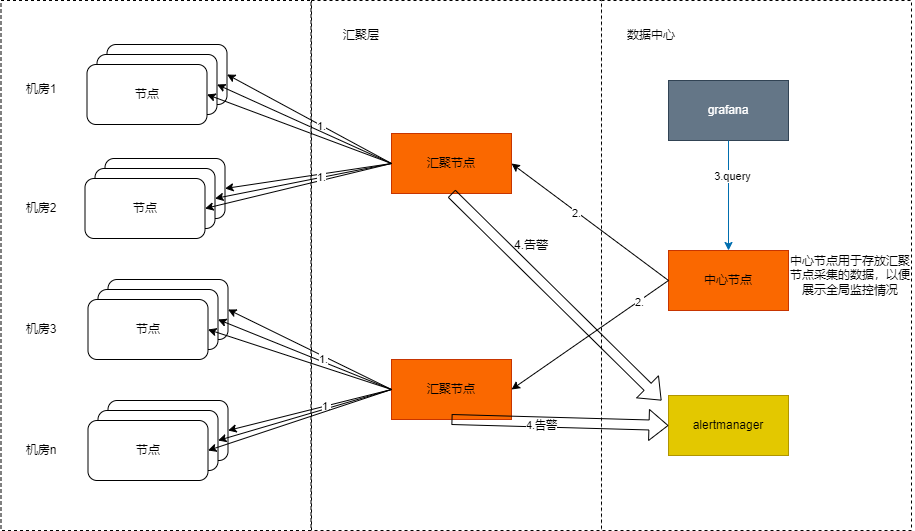

The diagram above was exported from draw.io. Its source (the exported page's mxGraphModel, read from the mxfile embedded in the PNG):
<mxGraphModel dx="1216" dy="792" grid="1" gridSize="10" guides="1" tooltips="1" connect="1" arrows="1" fold="1" page="1" pageScale="1" pageWidth="827" pageHeight="1169" math="0" shadow="0">
  <root>
    <mxCell id="0" />
    <mxCell id="1" parent="0" />
    <mxCell id="89" value="" style="rounded=0;whiteSpace=wrap;html=1;dashed=1;" parent="1" vertex="1">
      <mxGeometry x="39.5" y="190" width="310" height="530" as="geometry" />
    </mxCell>
    <mxCell id="90" value="" style="rounded=0;whiteSpace=wrap;html=1;dashed=1;" parent="1" vertex="1">
      <mxGeometry x="350" y="190" width="290" height="530" as="geometry" />
    </mxCell>
    <mxCell id="91" value="" style="rounded=0;whiteSpace=wrap;html=1;dashed=1;" parent="1" vertex="1">
      <mxGeometry x="640" y="190" width="310" height="530" as="geometry" />
    </mxCell>
    <mxCell id="93" value="" style="rounded=1;whiteSpace=wrap;html=1;" parent="1" vertex="1">
      <mxGeometry x="145.5" y="234" width="120" height="60" as="geometry" />
    </mxCell>
    <mxCell id="95" value="" style="rounded=1;whiteSpace=wrap;html=1;" parent="1" vertex="1">
      <mxGeometry x="135.5" y="244" width="120" height="60" as="geometry" />
    </mxCell>
    <mxCell id="96" value="节点" style="rounded=1;whiteSpace=wrap;html=1;" parent="1" vertex="1">
      <mxGeometry x="125.5" y="254" width="120" height="60" as="geometry" />
    </mxCell>
    <mxCell id="97" value="" style="rounded=1;whiteSpace=wrap;html=1;" parent="1" vertex="1">
      <mxGeometry x="143.5" y="348" width="120" height="60" as="geometry" />
    </mxCell>
    <mxCell id="98" value="" style="rounded=1;whiteSpace=wrap;html=1;" parent="1" vertex="1">
      <mxGeometry x="133.5" y="358" width="120" height="60" as="geometry" />
    </mxCell>
    <mxCell id="99" value="节点" style="rounded=1;whiteSpace=wrap;html=1;" parent="1" vertex="1">
      <mxGeometry x="123.5" y="368" width="120" height="60" as="geometry" />
    </mxCell>
    <mxCell id="100" value="" style="rounded=1;whiteSpace=wrap;html=1;" parent="1" vertex="1">
      <mxGeometry x="146.5" y="469" width="120" height="60" as="geometry" />
    </mxCell>
    <mxCell id="101" value="" style="rounded=1;whiteSpace=wrap;html=1;" parent="1" vertex="1">
      <mxGeometry x="136.5" y="479" width="120" height="60" as="geometry" />
    </mxCell>
    <mxCell id="102" value="节点" style="rounded=1;whiteSpace=wrap;html=1;" parent="1" vertex="1">
      <mxGeometry x="126.5" y="489" width="120" height="60" as="geometry" />
    </mxCell>
    <mxCell id="104" value="" style="rounded=1;whiteSpace=wrap;html=1;" parent="1" vertex="1">
      <mxGeometry x="146.5" y="590" width="120" height="60" as="geometry" />
    </mxCell>
    <mxCell id="105" value="" style="rounded=1;whiteSpace=wrap;html=1;" parent="1" vertex="1">
      <mxGeometry x="136.5" y="600" width="120" height="60" as="geometry" />
    </mxCell>
    <mxCell id="106" value="节点" style="rounded=1;whiteSpace=wrap;html=1;" parent="1" vertex="1">
      <mxGeometry x="126.5" y="610" width="120" height="60" as="geometry" />
    </mxCell>
    <mxCell id="107" value="机房1" style="text;html=1;strokeColor=none;fillColor=none;align=center;verticalAlign=middle;whiteSpace=wrap;rounded=0;" parent="1" vertex="1">
      <mxGeometry x="50" y="264" width="60" height="30" as="geometry" />
    </mxCell>
    <mxCell id="108" value="机房2" style="text;html=1;strokeColor=none;fillColor=none;align=center;verticalAlign=middle;whiteSpace=wrap;rounded=0;" parent="1" vertex="1">
      <mxGeometry x="50" y="383" width="60" height="30" as="geometry" />
    </mxCell>
    <mxCell id="109" value="机房3" style="text;html=1;strokeColor=none;fillColor=none;align=center;verticalAlign=middle;whiteSpace=wrap;rounded=0;" parent="1" vertex="1">
      <mxGeometry x="50" y="504" width="60" height="30" as="geometry" />
    </mxCell>
    <mxCell id="110" value="机房n" style="text;html=1;strokeColor=none;fillColor=none;align=center;verticalAlign=middle;whiteSpace=wrap;rounded=0;" parent="1" vertex="1">
      <mxGeometry x="50" y="625" width="60" height="30" as="geometry" />
    </mxCell>
    <mxCell id="111" value="汇聚节点" style="rounded=0;whiteSpace=wrap;html=1;fillColor=#fa6800;fontColor=#000000;strokeColor=#C73500;" parent="1" vertex="1">
      <mxGeometry x="430" y="323" width="120" height="60" as="geometry" />
    </mxCell>
    <mxCell id="112" value="汇聚节点" style="rounded=0;whiteSpace=wrap;html=1;fillColor=#fa6800;fontColor=#000000;strokeColor=#C73500;" parent="1" vertex="1">
      <mxGeometry x="430" y="549" width="120" height="60" as="geometry" />
    </mxCell>
    <mxCell id="113" value="中心节点" style="rounded=0;whiteSpace=wrap;html=1;fillColor=#fa6800;fontColor=#000000;strokeColor=#C73500;" parent="1" vertex="1">
      <mxGeometry x="707" y="440" width="120" height="60" as="geometry" />
    </mxCell>
    <mxCell id="114" value="grafana" style="rounded=0;whiteSpace=wrap;html=1;fillColor=#647687;fontColor=#ffffff;strokeColor=#314354;" parent="1" vertex="1">
      <mxGeometry x="707" y="270" width="120" height="60" as="geometry" />
    </mxCell>
    <mxCell id="115" value="alertmanager" style="rounded=0;whiteSpace=wrap;html=1;fillColor=#e3c800;fontColor=#000000;strokeColor=#B09500;" parent="1" vertex="1">
      <mxGeometry x="707" y="585" width="120" height="60" as="geometry" />
    </mxCell>
    <mxCell id="116" value="" style="endArrow=classic;html=1;exitX=0;exitY=0.5;exitDx=0;exitDy=0;entryX=1;entryY=0.5;entryDx=0;entryDy=0;" parent="1" source="111" target="93" edge="1">
      <mxGeometry width="50" height="50" relative="1" as="geometry">
        <mxPoint x="380" y="220" as="sourcePoint" />
        <mxPoint x="430" y="170" as="targetPoint" />
      </mxGeometry>
    </mxCell>
    <mxCell id="142" value="1." style="edgeLabel;html=1;align=center;verticalAlign=middle;resizable=0;points=[];" parent="116" vertex="1" connectable="0">
      <mxGeometry x="-0.144" y="1" relative="1" as="geometry">
        <mxPoint as="offset" />
      </mxGeometry>
    </mxCell>
    <mxCell id="117" value="" style="endArrow=classic;html=1;exitX=0;exitY=0.5;exitDx=0;exitDy=0;entryX=1;entryY=0.5;entryDx=0;entryDy=0;" parent="1" source="111" target="95" edge="1">
      <mxGeometry width="50" height="50" relative="1" as="geometry">
        <mxPoint x="430" y="350" as="sourcePoint" />
        <mxPoint x="480" y="300" as="targetPoint" />
      </mxGeometry>
    </mxCell>
    <mxCell id="118" value="" style="endArrow=classic;html=1;exitX=0;exitY=0.5;exitDx=0;exitDy=0;entryX=1;entryY=0.5;entryDx=0;entryDy=0;" parent="1" source="111" target="96" edge="1">
      <mxGeometry width="50" height="50" relative="1" as="geometry">
        <mxPoint x="420" y="320" as="sourcePoint" />
        <mxPoint x="470" y="270" as="targetPoint" />
      </mxGeometry>
    </mxCell>
    <mxCell id="119" value="" style="endArrow=classic;html=1;entryX=1;entryY=0.5;entryDx=0;entryDy=0;exitX=0;exitY=0.5;exitDx=0;exitDy=0;" parent="1" source="111" target="97" edge="1">
      <mxGeometry width="50" height="50" relative="1" as="geometry">
        <mxPoint x="430" y="350" as="sourcePoint" />
        <mxPoint x="490" y="300" as="targetPoint" />
      </mxGeometry>
    </mxCell>
    <mxCell id="120" value="" style="endArrow=classic;html=1;entryX=1;entryY=0.5;entryDx=0;entryDy=0;exitX=0;exitY=0.5;exitDx=0;exitDy=0;" parent="1" source="111" target="98" edge="1">
      <mxGeometry width="50" height="50" relative="1" as="geometry">
        <mxPoint x="410" y="470" as="sourcePoint" />
        <mxPoint x="460" y="420" as="targetPoint" />
      </mxGeometry>
    </mxCell>
    <mxCell id="121" value="" style="endArrow=classic;html=1;entryX=1;entryY=0.5;entryDx=0;entryDy=0;exitX=0;exitY=0.5;exitDx=0;exitDy=0;" parent="1" source="111" target="99" edge="1">
      <mxGeometry width="50" height="50" relative="1" as="geometry">
        <mxPoint x="400" y="470" as="sourcePoint" />
        <mxPoint x="450" y="420" as="targetPoint" />
      </mxGeometry>
    </mxCell>
    <mxCell id="143" value="1." style="edgeLabel;html=1;align=center;verticalAlign=middle;resizable=0;points=[];" parent="121" vertex="1" connectable="0">
      <mxGeometry x="-0.2463" y="-3" relative="1" as="geometry">
        <mxPoint as="offset" />
      </mxGeometry>
    </mxCell>
    <mxCell id="122" value="" style="endArrow=classic;html=1;exitX=0;exitY=0.5;exitDx=0;exitDy=0;entryX=1;entryY=0.5;entryDx=0;entryDy=0;" parent="1" source="112" target="100" edge="1">
      <mxGeometry width="50" height="50" relative="1" as="geometry">
        <mxPoint x="430" y="580" as="sourcePoint" />
        <mxPoint x="480" y="530" as="targetPoint" />
      </mxGeometry>
    </mxCell>
    <mxCell id="123" value="" style="endArrow=classic;html=1;exitX=0;exitY=0.5;exitDx=0;exitDy=0;entryX=1;entryY=0.5;entryDx=0;entryDy=0;" parent="1" source="112" target="101" edge="1">
      <mxGeometry width="50" height="50" relative="1" as="geometry">
        <mxPoint x="480" y="530" as="sourcePoint" />
        <mxPoint x="530" y="480" as="targetPoint" />
      </mxGeometry>
    </mxCell>
    <mxCell id="144" value="1." style="edgeLabel;html=1;align=center;verticalAlign=middle;resizable=0;points=[];" parent="123" vertex="1" connectable="0">
      <mxGeometry x="-0.2019" y="-3" relative="1" as="geometry">
        <mxPoint as="offset" />
      </mxGeometry>
    </mxCell>
    <mxCell id="124" value="" style="endArrow=classic;html=1;exitX=0;exitY=0.5;exitDx=0;exitDy=0;entryX=1;entryY=0.5;entryDx=0;entryDy=0;" parent="1" source="112" target="102" edge="1">
      <mxGeometry width="50" height="50" relative="1" as="geometry">
        <mxPoint x="490" y="210" as="sourcePoint" />
        <mxPoint x="540" y="160" as="targetPoint" />
      </mxGeometry>
    </mxCell>
    <mxCell id="125" value="" style="endArrow=classic;html=1;exitX=0;exitY=0.5;exitDx=0;exitDy=0;entryX=1;entryY=0.5;entryDx=0;entryDy=0;" parent="1" source="112" target="104" edge="1">
      <mxGeometry width="50" height="50" relative="1" as="geometry">
        <mxPoint x="400" y="800" as="sourcePoint" />
        <mxPoint x="450" y="750" as="targetPoint" />
      </mxGeometry>
    </mxCell>
    <mxCell id="126" value="" style="endArrow=classic;html=1;exitX=0;exitY=0.5;exitDx=0;exitDy=0;entryX=1;entryY=0.5;entryDx=0;entryDy=0;" parent="1" source="112" target="105" edge="1">
      <mxGeometry width="50" height="50" relative="1" as="geometry">
        <mxPoint x="440" y="790" as="sourcePoint" />
        <mxPoint x="490" y="740" as="targetPoint" />
      </mxGeometry>
    </mxCell>
    <mxCell id="145" value="1." style="edgeLabel;html=1;align=center;verticalAlign=middle;resizable=0;points=[];" parent="126" vertex="1" connectable="0">
      <mxGeometry x="-0.2604" y="-3" relative="1" as="geometry">
        <mxPoint as="offset" />
      </mxGeometry>
    </mxCell>
    <mxCell id="127" value="" style="endArrow=classic;html=1;exitX=0;exitY=0.5;exitDx=0;exitDy=0;entryX=1;entryY=0.5;entryDx=0;entryDy=0;" parent="1" source="112" target="106" edge="1">
      <mxGeometry width="50" height="50" relative="1" as="geometry">
        <mxPoint x="420" y="700" as="sourcePoint" />
        <mxPoint x="470" y="650" as="targetPoint" />
      </mxGeometry>
    </mxCell>
    <mxCell id="130" value="" style="endArrow=classic;html=1;exitX=0.5;exitY=1;exitDx=0;exitDy=0;fillColor=#1ba1e2;strokeColor=#006EAF;" parent="1" source="114" target="113" edge="1">
      <mxGeometry width="50" height="50" relative="1" as="geometry">
        <mxPoint x="717" y="310" as="sourcePoint" />
        <mxPoint x="560" y="363" as="targetPoint" />
      </mxGeometry>
    </mxCell>
    <mxCell id="131" value="3.query" style="edgeLabel;html=1;align=center;verticalAlign=middle;resizable=0;points=[];" parent="130" vertex="1" connectable="0">
      <mxGeometry x="-0.3636" y="3" relative="1" as="geometry">
        <mxPoint as="offset" />
      </mxGeometry>
    </mxCell>
    <mxCell id="134" value="4.告警" style="text;html=1;strokeColor=none;fillColor=none;align=center;verticalAlign=middle;whiteSpace=wrap;rounded=0;" parent="1" vertex="1">
      <mxGeometry x="540" y="420" width="60" height="30" as="geometry" />
    </mxCell>
    <mxCell id="135" value="中心节点用于存放汇聚节点采集的数据，以便展示全局监控情况" style="text;html=1;strokeColor=none;fillColor=none;align=center;verticalAlign=middle;whiteSpace=wrap;rounded=0;" parent="1" vertex="1">
      <mxGeometry x="825" y="450" width="128" height="30" as="geometry" />
    </mxCell>
    <mxCell id="136" value="" style="shape=flexArrow;endArrow=classic;html=1;exitX=0.5;exitY=1;exitDx=0;exitDy=0;" parent="1" source="111" edge="1">
      <mxGeometry width="50" height="50" relative="1" as="geometry">
        <mxPoint x="650" y="40" as="sourcePoint" />
        <mxPoint x="700" y="590" as="targetPoint" />
      </mxGeometry>
    </mxCell>
    <mxCell id="137" value="" style="shape=flexArrow;endArrow=classic;html=1;exitX=0.5;exitY=1;exitDx=0;exitDy=0;entryX=0;entryY=0.5;entryDx=0;entryDy=0;" parent="1" source="112" target="115" edge="1">
      <mxGeometry width="50" height="50" relative="1" as="geometry">
        <mxPoint x="600" y="680" as="sourcePoint" />
        <mxPoint x="650" y="630" as="targetPoint" />
      </mxGeometry>
    </mxCell>
    <mxCell id="138" value="4.告警" style="edgeLabel;html=1;align=center;verticalAlign=middle;resizable=0;points=[];" parent="137" vertex="1" connectable="0">
      <mxGeometry x="-0.1699" y="-3" relative="1" as="geometry">
        <mxPoint as="offset" />
      </mxGeometry>
    </mxCell>
    <mxCell id="139" value="" style="endArrow=classic;html=1;entryX=1;entryY=0.5;entryDx=0;entryDy=0;exitX=0;exitY=0.5;exitDx=0;exitDy=0;" parent="1" source="113" target="111" edge="1">
      <mxGeometry width="50" height="50" relative="1" as="geometry">
        <mxPoint x="710" y="470" as="sourcePoint" />
        <mxPoint x="760" y="420" as="targetPoint" />
      </mxGeometry>
    </mxCell>
    <mxCell id="146" value="2." style="edgeLabel;html=1;align=center;verticalAlign=middle;resizable=0;points=[];" parent="139" vertex="1" connectable="0">
      <mxGeometry x="0.1767" y="1" relative="1" as="geometry">
        <mxPoint as="offset" />
      </mxGeometry>
    </mxCell>
    <mxCell id="140" value="" style="endArrow=classic;html=1;entryX=1;entryY=0.5;entryDx=0;entryDy=0;exitX=0;exitY=0.5;exitDx=0;exitDy=0;" parent="1" source="113" target="112" edge="1">
      <mxGeometry width="50" height="50" relative="1" as="geometry">
        <mxPoint x="1010" y="560" as="sourcePoint" />
        <mxPoint x="1060" y="510" as="targetPoint" />
      </mxGeometry>
    </mxCell>
    <mxCell id="147" value="2." style="edgeLabel;html=1;align=center;verticalAlign=middle;resizable=0;points=[];" parent="140" vertex="1" connectable="0">
      <mxGeometry x="-0.6108" y="1" relative="1" as="geometry">
        <mxPoint as="offset" />
      </mxGeometry>
    </mxCell>
    <mxCell id="151" value="数据中心" style="text;html=1;strokeColor=none;fillColor=none;align=center;verticalAlign=middle;whiteSpace=wrap;rounded=0;" parent="1" vertex="1">
      <mxGeometry x="660" y="210" width="60" height="30" as="geometry" />
    </mxCell>
    <mxCell id="152" value="汇聚层" style="text;html=1;strokeColor=none;fillColor=none;align=center;verticalAlign=middle;whiteSpace=wrap;rounded=0;" parent="1" vertex="1">
      <mxGeometry x="370" y="210" width="60" height="30" as="geometry" />
    </mxCell>
  </root>
</mxGraphModel>